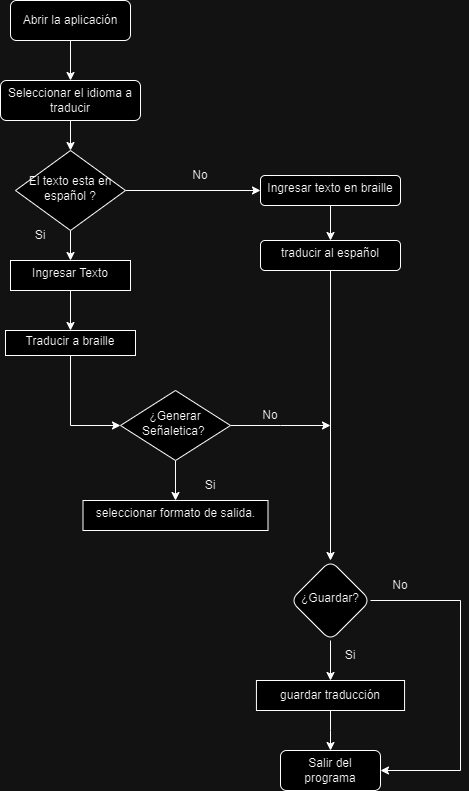

The diagram above was exported from draw.io. Its source (the exported page's mxGraphModel, read from the mxfile embedded in the PNG):
<mxGraphModel dx="1114" dy="476" grid="1" gridSize="10" guides="1" tooltips="1" connect="1" arrows="1" fold="1" page="1" pageScale="1" pageWidth="827" pageHeight="1169" math="0" shadow="0">
  <root>
    <mxCell id="WIyWlLk6GJQsqaUBKTNV-0" />
    <mxCell id="WIyWlLk6GJQsqaUBKTNV-1" parent="WIyWlLk6GJQsqaUBKTNV-0" />
    <mxCell id="2xUejCt4caMNUlU7P-SB-1" value="" style="edgeStyle=orthogonalEdgeStyle;rounded=0;orthogonalLoop=1;jettySize=auto;html=1;" edge="1" parent="WIyWlLk6GJQsqaUBKTNV-1" source="WIyWlLk6GJQsqaUBKTNV-3" target="2xUejCt4caMNUlU7P-SB-0">
      <mxGeometry relative="1" as="geometry" />
    </mxCell>
    <mxCell id="WIyWlLk6GJQsqaUBKTNV-3" value="Abrir la aplicación" style="rounded=1;whiteSpace=wrap;html=1;fontSize=12;glass=0;strokeWidth=1;shadow=0;" parent="WIyWlLk6GJQsqaUBKTNV-1" vertex="1">
      <mxGeometry x="110" y="40" width="120" height="40" as="geometry" />
    </mxCell>
    <mxCell id="2xUejCt4caMNUlU7P-SB-5" value="" style="edgeStyle=orthogonalEdgeStyle;rounded=0;orthogonalLoop=1;jettySize=auto;html=1;" edge="1" parent="WIyWlLk6GJQsqaUBKTNV-1" source="WIyWlLk6GJQsqaUBKTNV-6" target="2xUejCt4caMNUlU7P-SB-4">
      <mxGeometry relative="1" as="geometry" />
    </mxCell>
    <mxCell id="2xUejCt4caMNUlU7P-SB-7" value="" style="edgeStyle=orthogonalEdgeStyle;rounded=0;orthogonalLoop=1;jettySize=auto;html=1;" edge="1" parent="WIyWlLk6GJQsqaUBKTNV-1" source="WIyWlLk6GJQsqaUBKTNV-6" target="2xUejCt4caMNUlU7P-SB-6">
      <mxGeometry relative="1" as="geometry" />
    </mxCell>
    <mxCell id="WIyWlLk6GJQsqaUBKTNV-6" value="El texto esta en español ?" style="rhombus;whiteSpace=wrap;html=1;shadow=0;fontFamily=Helvetica;fontSize=12;align=center;strokeWidth=1;spacing=6;spacingTop=-4;" parent="WIyWlLk6GJQsqaUBKTNV-1" vertex="1">
      <mxGeometry x="115" y="190" width="110" height="80" as="geometry" />
    </mxCell>
    <mxCell id="2xUejCt4caMNUlU7P-SB-3" value="" style="edgeStyle=orthogonalEdgeStyle;rounded=0;orthogonalLoop=1;jettySize=auto;html=1;" edge="1" parent="WIyWlLk6GJQsqaUBKTNV-1" source="2xUejCt4caMNUlU7P-SB-0" target="WIyWlLk6GJQsqaUBKTNV-6">
      <mxGeometry relative="1" as="geometry" />
    </mxCell>
    <mxCell id="2xUejCt4caMNUlU7P-SB-0" value="Seleccionar el idioma a traducir" style="whiteSpace=wrap;html=1;rounded=1;glass=0;strokeWidth=1;shadow=0;" vertex="1" parent="WIyWlLk6GJQsqaUBKTNV-1">
      <mxGeometry x="100" y="120" width="140" height="40" as="geometry" />
    </mxCell>
    <mxCell id="2xUejCt4caMNUlU7P-SB-9" value="" style="edgeStyle=orthogonalEdgeStyle;rounded=0;orthogonalLoop=1;jettySize=auto;html=1;" edge="1" parent="WIyWlLk6GJQsqaUBKTNV-1" source="2xUejCt4caMNUlU7P-SB-4" target="2xUejCt4caMNUlU7P-SB-8">
      <mxGeometry relative="1" as="geometry" />
    </mxCell>
    <mxCell id="2xUejCt4caMNUlU7P-SB-4" value="Ingresar texto en braille" style="rounded=1;whiteSpace=wrap;html=1;shadow=0;strokeWidth=1;spacing=6;spacingTop=-4;" vertex="1" parent="WIyWlLk6GJQsqaUBKTNV-1">
      <mxGeometry x="360" y="215" width="140" height="30" as="geometry" />
    </mxCell>
    <mxCell id="2xUejCt4caMNUlU7P-SB-11" value="" style="edgeStyle=orthogonalEdgeStyle;rounded=0;orthogonalLoop=1;jettySize=auto;html=1;" edge="1" parent="WIyWlLk6GJQsqaUBKTNV-1" source="2xUejCt4caMNUlU7P-SB-6" target="2xUejCt4caMNUlU7P-SB-10">
      <mxGeometry relative="1" as="geometry" />
    </mxCell>
    <mxCell id="2xUejCt4caMNUlU7P-SB-6" value="Ingresar Texto" style="whiteSpace=wrap;html=1;shadow=0;strokeWidth=1;spacing=6;spacingTop=-4;" vertex="1" parent="WIyWlLk6GJQsqaUBKTNV-1">
      <mxGeometry x="110" y="300" width="120" height="30" as="geometry" />
    </mxCell>
    <mxCell id="2xUejCt4caMNUlU7P-SB-23" value="" style="edgeStyle=orthogonalEdgeStyle;rounded=0;orthogonalLoop=1;jettySize=auto;html=1;" edge="1" parent="WIyWlLk6GJQsqaUBKTNV-1" source="2xUejCt4caMNUlU7P-SB-8" target="2xUejCt4caMNUlU7P-SB-22">
      <mxGeometry relative="1" as="geometry" />
    </mxCell>
    <mxCell id="2xUejCt4caMNUlU7P-SB-8" value="traducir al español" style="rounded=1;whiteSpace=wrap;html=1;shadow=0;strokeWidth=1;spacing=6;spacingTop=-4;" vertex="1" parent="WIyWlLk6GJQsqaUBKTNV-1">
      <mxGeometry x="360" y="280" width="140" height="30" as="geometry" />
    </mxCell>
    <mxCell id="2xUejCt4caMNUlU7P-SB-17" value="" style="edgeStyle=orthogonalEdgeStyle;rounded=0;orthogonalLoop=1;jettySize=auto;html=1;entryX=0;entryY=0.5;entryDx=0;entryDy=0;" edge="1" parent="WIyWlLk6GJQsqaUBKTNV-1" source="2xUejCt4caMNUlU7P-SB-10" target="2xUejCt4caMNUlU7P-SB-16">
      <mxGeometry relative="1" as="geometry" />
    </mxCell>
    <mxCell id="2xUejCt4caMNUlU7P-SB-10" value="Traducir a braille" style="whiteSpace=wrap;html=1;shadow=0;strokeWidth=1;spacing=6;spacingTop=-4;" vertex="1" parent="WIyWlLk6GJQsqaUBKTNV-1">
      <mxGeometry x="105" y="370" width="130" height="25" as="geometry" />
    </mxCell>
    <mxCell id="2xUejCt4caMNUlU7P-SB-14" value="No" style="text;html=1;align=center;verticalAlign=middle;whiteSpace=wrap;rounded=0;" vertex="1" parent="WIyWlLk6GJQsqaUBKTNV-1">
      <mxGeometry x="270" y="200" width="60" height="30" as="geometry" />
    </mxCell>
    <mxCell id="2xUejCt4caMNUlU7P-SB-15" value="Si" style="text;html=1;align=center;verticalAlign=middle;whiteSpace=wrap;rounded=0;" vertex="1" parent="WIyWlLk6GJQsqaUBKTNV-1">
      <mxGeometry x="110" y="260" width="60" height="30" as="geometry" />
    </mxCell>
    <mxCell id="2xUejCt4caMNUlU7P-SB-20" value="" style="edgeStyle=orthogonalEdgeStyle;rounded=0;orthogonalLoop=1;jettySize=auto;html=1;" edge="1" parent="WIyWlLk6GJQsqaUBKTNV-1" source="2xUejCt4caMNUlU7P-SB-16" target="2xUejCt4caMNUlU7P-SB-19">
      <mxGeometry relative="1" as="geometry" />
    </mxCell>
    <mxCell id="2xUejCt4caMNUlU7P-SB-24" style="edgeStyle=orthogonalEdgeStyle;rounded=0;orthogonalLoop=1;jettySize=auto;html=1;" edge="1" parent="WIyWlLk6GJQsqaUBKTNV-1" source="2xUejCt4caMNUlU7P-SB-16">
      <mxGeometry relative="1" as="geometry">
        <mxPoint x="430" y="465" as="targetPoint" />
      </mxGeometry>
    </mxCell>
    <mxCell id="2xUejCt4caMNUlU7P-SB-16" value="¿Generar Señaletica?&amp;nbsp;" style="rhombus;whiteSpace=wrap;html=1;shadow=0;strokeWidth=1;spacing=6;spacingTop=-4;" vertex="1" parent="WIyWlLk6GJQsqaUBKTNV-1">
      <mxGeometry x="220" y="430" width="110" height="70" as="geometry" />
    </mxCell>
    <mxCell id="2xUejCt4caMNUlU7P-SB-19" value="seleccionar formato de salida." style="whiteSpace=wrap;html=1;shadow=0;strokeWidth=1;spacing=6;spacingTop=-4;" vertex="1" parent="WIyWlLk6GJQsqaUBKTNV-1">
      <mxGeometry x="182.5" y="540" width="185" height="30" as="geometry" />
    </mxCell>
    <mxCell id="2xUejCt4caMNUlU7P-SB-21" value="Si" style="text;html=1;align=center;verticalAlign=middle;whiteSpace=wrap;rounded=0;" vertex="1" parent="WIyWlLk6GJQsqaUBKTNV-1">
      <mxGeometry x="280" y="510" width="60" height="30" as="geometry" />
    </mxCell>
    <mxCell id="2xUejCt4caMNUlU7P-SB-31" style="edgeStyle=orthogonalEdgeStyle;rounded=0;orthogonalLoop=1;jettySize=auto;html=1;entryX=0.5;entryY=0;entryDx=0;entryDy=0;" edge="1" parent="WIyWlLk6GJQsqaUBKTNV-1" source="2xUejCt4caMNUlU7P-SB-22" target="2xUejCt4caMNUlU7P-SB-30">
      <mxGeometry relative="1" as="geometry" />
    </mxCell>
    <mxCell id="2xUejCt4caMNUlU7P-SB-34" style="edgeStyle=orthogonalEdgeStyle;rounded=0;orthogonalLoop=1;jettySize=auto;html=1;exitX=1;exitY=0.5;exitDx=0;exitDy=0;entryX=1;entryY=0.5;entryDx=0;entryDy=0;" edge="1" parent="WIyWlLk6GJQsqaUBKTNV-1" source="2xUejCt4caMNUlU7P-SB-22" target="2xUejCt4caMNUlU7P-SB-28">
      <mxGeometry relative="1" as="geometry">
        <Array as="points">
          <mxPoint x="560" y="640" />
          <mxPoint x="560" y="810" />
        </Array>
      </mxGeometry>
    </mxCell>
    <mxCell id="2xUejCt4caMNUlU7P-SB-22" value="¿Guardar?" style="rhombus;whiteSpace=wrap;html=1;rounded=1;shadow=0;strokeWidth=1;spacing=6;spacingTop=-4;" vertex="1" parent="WIyWlLk6GJQsqaUBKTNV-1">
      <mxGeometry x="390" y="600" width="80" height="80" as="geometry" />
    </mxCell>
    <mxCell id="2xUejCt4caMNUlU7P-SB-25" value="No" style="text;html=1;align=center;verticalAlign=middle;whiteSpace=wrap;rounded=0;" vertex="1" parent="WIyWlLk6GJQsqaUBKTNV-1">
      <mxGeometry x="340" y="440" width="60" height="30" as="geometry" />
    </mxCell>
    <mxCell id="2xUejCt4caMNUlU7P-SB-28" value="Salir del programa" style="rounded=1;whiteSpace=wrap;html=1;" vertex="1" parent="WIyWlLk6GJQsqaUBKTNV-1">
      <mxGeometry x="380" y="790" width="100" height="40" as="geometry" />
    </mxCell>
    <mxCell id="2xUejCt4caMNUlU7P-SB-33" value="" style="edgeStyle=orthogonalEdgeStyle;rounded=0;orthogonalLoop=1;jettySize=auto;html=1;" edge="1" parent="WIyWlLk6GJQsqaUBKTNV-1" source="2xUejCt4caMNUlU7P-SB-30" target="2xUejCt4caMNUlU7P-SB-28">
      <mxGeometry relative="1" as="geometry" />
    </mxCell>
    <mxCell id="2xUejCt4caMNUlU7P-SB-30" value="guardar traducción" style="rounded=0;whiteSpace=wrap;html=1;" vertex="1" parent="WIyWlLk6GJQsqaUBKTNV-1">
      <mxGeometry x="355.94" y="720" width="148.12" height="30" as="geometry" />
    </mxCell>
    <mxCell id="2xUejCt4caMNUlU7P-SB-35" value="No" style="text;html=1;align=center;verticalAlign=middle;whiteSpace=wrap;rounded=0;" vertex="1" parent="WIyWlLk6GJQsqaUBKTNV-1">
      <mxGeometry x="470" y="610" width="60" height="30" as="geometry" />
    </mxCell>
    <mxCell id="2xUejCt4caMNUlU7P-SB-36" value="Si" style="text;html=1;align=center;verticalAlign=middle;whiteSpace=wrap;rounded=0;" vertex="1" parent="WIyWlLk6GJQsqaUBKTNV-1">
      <mxGeometry x="420" y="680" width="60" height="30" as="geometry" />
    </mxCell>
  </root>
</mxGraphModel>